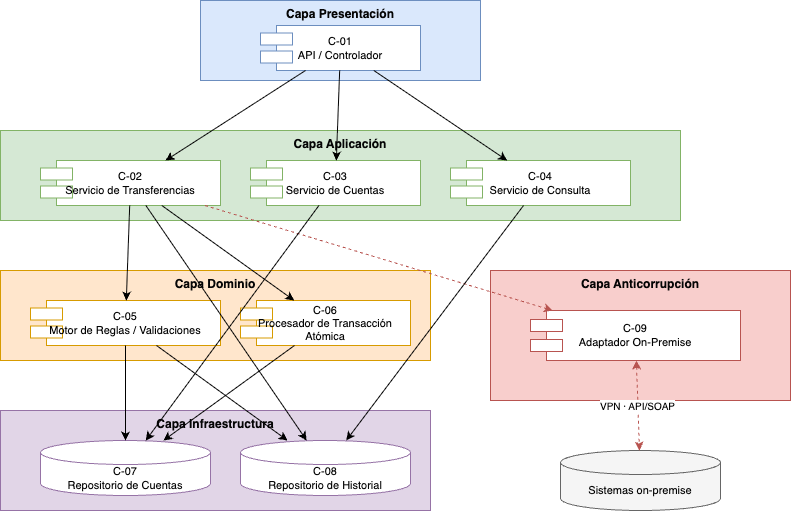

The diagram above was exported from draw.io. Its source (the exported page's mxGraphModel, read from the mxfile embedded in the PNG):
<mxGraphModel dx="897" dy="804" grid="1" gridSize="10" guides="1" tooltips="1" connect="1" arrows="1" fold="1" page="1" pageScale="1" pageWidth="1000" pageHeight="900" math="0" shadow="0">
  <root>
    <mxCell id="0" />
    <mxCell id="1" parent="0" />
    <mxCell id="pres" value="Capa Presentación" style="rounded=0;whiteSpace=wrap;html=1;verticalAlign=top;fontStyle=1;fillColor=#dae8fc;strokeColor=#6c8ebf;fontColor=#050505;" parent="1" vertex="1">
      <mxGeometry x="360" y="40" width="280" height="80" as="geometry" />
    </mxCell>
    <mxCell id="c01" value="C-01&#10;API / Controlador" style="shape=component;whiteSpace=wrap;html=1;fillColor=#ffffff;strokeColor=#6c8ebf;fontSize=11;fontColor=#050505;" parent="1" vertex="1">
      <mxGeometry x="420" y="65" width="160" height="45" as="geometry" />
    </mxCell>
    <mxCell id="app" value="Capa Aplicación" style="rounded=0;whiteSpace=wrap;html=1;verticalAlign=top;fontStyle=1;fillColor=#d5e8d4;strokeColor=#82b366;fontColor=#050505;" parent="1" vertex="1">
      <mxGeometry x="160" y="170" width="680" height="90" as="geometry" />
    </mxCell>
    <mxCell id="c02" value="C-02&#10;Servicio de Transferencias" style="shape=component;whiteSpace=wrap;html=1;fillColor=#ffffff;strokeColor=#82b366;fontSize=11;fontColor=#050505;" parent="1" vertex="1">
      <mxGeometry x="200" y="200" width="180" height="45" as="geometry" />
    </mxCell>
    <mxCell id="c03" value="C-03&#10;Servicio de Cuentas" style="shape=component;whiteSpace=wrap;html=1;fillColor=#ffffff;strokeColor=#82b366;fontSize=11;fontColor=#050505;" parent="1" vertex="1">
      <mxGeometry x="410" y="200" width="170" height="45" as="geometry" />
    </mxCell>
    <mxCell id="c04" value="C-04&#10;Servicio de Consulta" style="shape=component;whiteSpace=wrap;html=1;fillColor=#ffffff;strokeColor=#82b366;fontSize=11;fontColor=#050505;" parent="1" vertex="1">
      <mxGeometry x="610" y="200" width="180" height="45" as="geometry" />
    </mxCell>
    <mxCell id="dom" value="Capa Dominio" style="rounded=0;whiteSpace=wrap;html=1;verticalAlign=top;fontStyle=1;fillColor=#ffe6cc;strokeColor=#d79b00;fontColor=#050505;" parent="1" vertex="1">
      <mxGeometry x="160" y="310" width="430" height="90" as="geometry" />
    </mxCell>
    <mxCell id="c05" value="C-05&#10;Motor de Reglas / Validaciones" style="shape=component;whiteSpace=wrap;html=1;fillColor=#ffffff;strokeColor=#d79b00;fontSize=11;fontColor=#050505;" parent="1" vertex="1">
      <mxGeometry x="190" y="340" width="190" height="45" as="geometry" />
    </mxCell>
    <mxCell id="c06" value="C-06&#10;Procesador de Transacción Atómica" style="shape=component;whiteSpace=wrap;html=1;fillColor=#ffffff;strokeColor=#d79b00;fontSize=11;fontColor=#050505;" parent="1" vertex="1">
      <mxGeometry x="400" y="340" width="170" height="45" as="geometry" />
    </mxCell>
    <mxCell id="infra" value="Capa Infraestructura" style="rounded=0;whiteSpace=wrap;html=1;verticalAlign=top;fontStyle=1;fillColor=#e1d5e7;strokeColor=#9673a6;fontColor=#050505;" parent="1" vertex="1">
      <mxGeometry x="160" y="450" width="430" height="100" as="geometry" />
    </mxCell>
    <mxCell id="c07" value="C-07&#10;Repositorio de Cuentas" style="shape=cylinder3;whiteSpace=wrap;html=1;boundedLbl=1;backgroundOutline=1;size=12;fillColor=#ffffff;strokeColor=#9673a6;fontSize=11;fontColor=#050505;" parent="1" vertex="1">
      <mxGeometry x="200" y="480" width="170" height="55" as="geometry" />
    </mxCell>
    <mxCell id="c08" value="C-08&#10;Repositorio de Historial" style="shape=cylinder3;whiteSpace=wrap;html=1;boundedLbl=1;backgroundOutline=1;size=12;fillColor=#ffffff;strokeColor=#9673a6;fontSize=11;fontColor=#050505;" parent="1" vertex="1">
      <mxGeometry x="400" y="480" width="170" height="55" as="geometry" />
    </mxCell>
    <mxCell id="acl" value="Capa Anticorrupción" style="rounded=0;whiteSpace=wrap;html=1;verticalAlign=top;fontStyle=1;fillColor=#f8cecc;strokeColor=#b85450;fontColor=#050505;" parent="1" vertex="1">
      <mxGeometry x="650" y="310" width="300" height="130" as="geometry" />
    </mxCell>
    <mxCell id="c09" value="C-09&#10;Adaptador On-Premise" style="shape=component;whiteSpace=wrap;html=1;fillColor=#ffffff;strokeColor=#b85450;fontSize=11;fontColor=#050505;" parent="1" vertex="1">
      <mxGeometry x="690" y="350" width="210" height="50" as="geometry" />
    </mxCell>
    <mxCell id="onprem" value="Sistemas on-premise" style="shape=cylinder3;whiteSpace=wrap;html=1;boundedLbl=1;backgroundOutline=1;size=12;fillColor=#f5f5f5;strokeColor=#666666;fontSize=11;fontColor=#050505;" parent="1" vertex="1">
      <mxGeometry x="720" y="490" width="160" height="60" as="geometry" />
    </mxCell>
    <mxCell id="d1" style="endArrow=classic;html=1;fontColor=#050505;" parent="1" source="c01" target="c02" edge="1">
      <mxGeometry relative="1" as="geometry" />
    </mxCell>
    <mxCell id="d2" style="endArrow=classic;html=1;fontColor=#050505;" parent="1" source="c01" target="c03" edge="1">
      <mxGeometry relative="1" as="geometry" />
    </mxCell>
    <mxCell id="d3" style="endArrow=classic;html=1;fontColor=#050505;" parent="1" source="c01" target="c04" edge="1">
      <mxGeometry relative="1" as="geometry" />
    </mxCell>
    <mxCell id="d4" style="endArrow=classic;html=1;fontColor=#050505;" parent="1" source="c02" target="c05" edge="1">
      <mxGeometry relative="1" as="geometry" />
    </mxCell>
    <mxCell id="d5" style="endArrow=classic;html=1;fontColor=#050505;" parent="1" source="c02" target="c06" edge="1">
      <mxGeometry relative="1" as="geometry" />
    </mxCell>
    <mxCell id="d6" style="endArrow=classic;html=1;fontColor=#050505;" parent="1" source="c02" target="c08" edge="1">
      <mxGeometry relative="1" as="geometry" />
    </mxCell>
    <mxCell id="d7" style="endArrow=classic;html=1;dashed=1;strokeColor=#b85450;fontColor=#050505;" parent="1" source="c02" target="c09" edge="1">
      <mxGeometry relative="1" as="geometry" />
    </mxCell>
    <mxCell id="d8" style="endArrow=classic;html=1;fontColor=#050505;" parent="1" source="c03" target="c07" edge="1">
      <mxGeometry relative="1" as="geometry" />
    </mxCell>
    <mxCell id="d9" style="endArrow=classic;html=1;fontColor=#050505;" parent="1" source="c04" target="c08" edge="1">
      <mxGeometry relative="1" as="geometry" />
    </mxCell>
    <mxCell id="d10" style="endArrow=classic;html=1;fontColor=#050505;" parent="1" source="c05" target="c07" edge="1">
      <mxGeometry relative="1" as="geometry" />
    </mxCell>
    <mxCell id="d11" style="endArrow=classic;html=1;fontColor=#050505;" parent="1" source="c05" target="c08" edge="1">
      <mxGeometry relative="1" as="geometry" />
    </mxCell>
    <mxCell id="d12" style="endArrow=classic;html=1;fontColor=#050505;" parent="1" source="c06" target="c07" edge="1">
      <mxGeometry relative="1" as="geometry" />
    </mxCell>
    <mxCell id="d13" value="VPN · API/SOAP" style="endArrow=classic;startArrow=classic;html=1;dashed=1;strokeColor=#b85450;fontSize=10;fontColor=#050505;" parent="1" source="c09" target="onprem" edge="1">
      <mxGeometry relative="1" as="geometry" />
    </mxCell>
  </root>
</mxGraphModel>